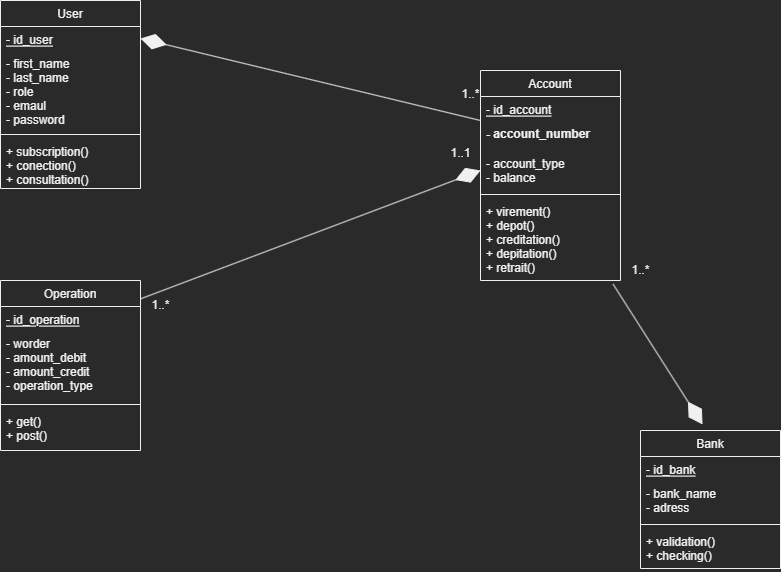

The diagram above was exported from draw.io. Its source (the exported page's mxGraphModel, read from the mxfile embedded in the PNG):
<mxGraphModel dx="1293" dy="693" grid="1" gridSize="10" guides="1" tooltips="1" connect="1" arrows="1" fold="1" page="1" pageScale="1" pageWidth="827" pageHeight="1169" math="0" shadow="0">
  <root>
    <mxCell id="0" />
    <mxCell id="1" parent="0" />
    <mxCell id="oQdIdYyQiGpZ3oH2iDDc-1" value="User" style="swimlane;fontStyle=0;childLayout=stackLayout;horizontal=1;startSize=26;fillColor=none;horizontalStack=0;resizeParent=1;resizeParentMax=0;resizeLast=0;collapsible=1;marginBottom=0;" parent="1" vertex="1">
      <mxGeometry x="40" y="160" width="140" height="188" as="geometry" />
    </mxCell>
    <mxCell id="oQdIdYyQiGpZ3oH2iDDc-2" value="- id_user" style="text;strokeColor=none;fillColor=none;align=left;verticalAlign=top;spacingLeft=4;spacingRight=4;overflow=hidden;rotatable=0;points=[[0,0.5],[1,0.5]];portConstraint=eastwest;fontStyle=4" parent="oQdIdYyQiGpZ3oH2iDDc-1" vertex="1">
      <mxGeometry y="26" width="140" height="24" as="geometry" />
    </mxCell>
    <mxCell id="oQdIdYyQiGpZ3oH2iDDc-3" value="- first_name&#10;- last_name&#10;- role&#10;- emaul&#10;- password" style="text;strokeColor=none;fillColor=none;align=left;verticalAlign=top;spacingLeft=4;spacingRight=4;overflow=hidden;rotatable=0;points=[[0,0.5],[1,0.5]];portConstraint=eastwest;" parent="oQdIdYyQiGpZ3oH2iDDc-1" vertex="1">
      <mxGeometry y="50" width="140" height="80" as="geometry" />
    </mxCell>
    <mxCell id="EUbZ2nTg0u6jh4x4PuLX-33" value="" style="line;strokeWidth=1;fillColor=none;align=left;verticalAlign=middle;spacingTop=-1;spacingLeft=3;spacingRight=3;rotatable=0;labelPosition=right;points=[];portConstraint=eastwest;strokeColor=inherit;" vertex="1" parent="oQdIdYyQiGpZ3oH2iDDc-1">
      <mxGeometry y="130" width="140" height="8" as="geometry" />
    </mxCell>
    <mxCell id="EUbZ2nTg0u6jh4x4PuLX-32" value="+ subscription()&#10;+ conection()&#10;+ consultation()" style="text;strokeColor=none;fillColor=none;align=left;verticalAlign=top;spacingLeft=4;spacingRight=4;overflow=hidden;rotatable=0;points=[[0,0.5],[1,0.5]];portConstraint=eastwest;fontStyle=0" vertex="1" parent="oQdIdYyQiGpZ3oH2iDDc-1">
      <mxGeometry y="138" width="140" height="50" as="geometry" />
    </mxCell>
    <mxCell id="EUbZ2nTg0u6jh4x4PuLX-1" value="Account" style="swimlane;fontStyle=0;childLayout=stackLayout;horizontal=1;startSize=26;fillColor=none;horizontalStack=0;resizeParent=1;resizeParentMax=0;resizeLast=0;collapsible=1;marginBottom=0;" vertex="1" parent="1">
      <mxGeometry x="520" y="230" width="140" height="210" as="geometry">
        <mxRectangle x="520" y="230" width="80" height="30" as="alternateBounds" />
      </mxGeometry>
    </mxCell>
    <mxCell id="EUbZ2nTg0u6jh4x4PuLX-2" value="- id_account" style="text;strokeColor=none;fillColor=none;align=left;verticalAlign=top;spacingLeft=4;spacingRight=4;overflow=hidden;rotatable=0;points=[[0,0.5],[1,0.5]];portConstraint=eastwest;fontStyle=4" vertex="1" parent="EUbZ2nTg0u6jh4x4PuLX-1">
      <mxGeometry y="26" width="140" height="24" as="geometry" />
    </mxCell>
    <mxCell id="EUbZ2nTg0u6jh4x4PuLX-3" value="- account_number" style="text;strokeColor=none;fillColor=none;align=left;verticalAlign=top;spacingLeft=4;spacingRight=4;overflow=hidden;rotatable=0;points=[[0,0.5],[1,0.5]];portConstraint=eastwest;fontStyle=1" vertex="1" parent="EUbZ2nTg0u6jh4x4PuLX-1">
      <mxGeometry y="50" width="140" height="30" as="geometry" />
    </mxCell>
    <mxCell id="EUbZ2nTg0u6jh4x4PuLX-4" value="- account_type&#10;- balance" style="text;strokeColor=none;fillColor=none;align=left;verticalAlign=top;spacingLeft=4;spacingRight=4;overflow=hidden;rotatable=0;points=[[0,0.5],[1,0.5]];portConstraint=eastwest;" vertex="1" parent="EUbZ2nTg0u6jh4x4PuLX-1">
      <mxGeometry y="80" width="140" height="40" as="geometry" />
    </mxCell>
    <mxCell id="EUbZ2nTg0u6jh4x4PuLX-47" value="" style="line;strokeWidth=1;fillColor=none;align=left;verticalAlign=middle;spacingTop=-1;spacingLeft=3;spacingRight=3;rotatable=0;labelPosition=right;points=[];portConstraint=eastwest;strokeColor=inherit;" vertex="1" parent="EUbZ2nTg0u6jh4x4PuLX-1">
      <mxGeometry y="120" width="140" height="8" as="geometry" />
    </mxCell>
    <mxCell id="EUbZ2nTg0u6jh4x4PuLX-45" value="+ virement()&#10;+ depot()&#10;+ creditation()&#10;+ depitation()&#10;+ retrait()&#10;" style="text;strokeColor=none;fillColor=none;align=left;verticalAlign=top;spacingLeft=4;spacingRight=4;overflow=hidden;rotatable=0;points=[[0,0.5],[1,0.5]];portConstraint=eastwest;" vertex="1" parent="EUbZ2nTg0u6jh4x4PuLX-1">
      <mxGeometry y="128" width="140" height="82" as="geometry" />
    </mxCell>
    <mxCell id="EUbZ2nTg0u6jh4x4PuLX-5" value="Bank" style="swimlane;fontStyle=0;childLayout=stackLayout;horizontal=1;startSize=26;fillColor=none;horizontalStack=0;resizeParent=1;resizeParentMax=0;resizeLast=0;collapsible=1;marginBottom=0;" vertex="1" parent="1">
      <mxGeometry x="680" y="590" width="140" height="138" as="geometry" />
    </mxCell>
    <mxCell id="EUbZ2nTg0u6jh4x4PuLX-6" value="- id_bank" style="text;strokeColor=none;fillColor=none;align=left;verticalAlign=top;spacingLeft=4;spacingRight=4;overflow=hidden;rotatable=0;points=[[0,0.5],[1,0.5]];portConstraint=eastwest;fontStyle=4" vertex="1" parent="EUbZ2nTg0u6jh4x4PuLX-5">
      <mxGeometry y="26" width="140" height="24" as="geometry" />
    </mxCell>
    <mxCell id="EUbZ2nTg0u6jh4x4PuLX-8" value="- bank_name&#10;- adress" style="text;strokeColor=none;fillColor=none;align=left;verticalAlign=top;spacingLeft=4;spacingRight=4;overflow=hidden;rotatable=0;points=[[0,0.5],[1,0.5]];portConstraint=eastwest;" vertex="1" parent="EUbZ2nTg0u6jh4x4PuLX-5">
      <mxGeometry y="50" width="140" height="40" as="geometry" />
    </mxCell>
    <mxCell id="EUbZ2nTg0u6jh4x4PuLX-35" value="" style="line;strokeWidth=1;fillColor=none;align=left;verticalAlign=middle;spacingTop=-1;spacingLeft=3;spacingRight=3;rotatable=0;labelPosition=right;points=[];portConstraint=eastwest;strokeColor=inherit;" vertex="1" parent="EUbZ2nTg0u6jh4x4PuLX-5">
      <mxGeometry y="90" width="140" height="8" as="geometry" />
    </mxCell>
    <mxCell id="EUbZ2nTg0u6jh4x4PuLX-34" value="+ validation()&#10;+ checking()" style="text;strokeColor=none;fillColor=none;align=left;verticalAlign=top;spacingLeft=4;spacingRight=4;overflow=hidden;rotatable=0;points=[[0,0.5],[1,0.5]];portConstraint=eastwest;" vertex="1" parent="EUbZ2nTg0u6jh4x4PuLX-5">
      <mxGeometry y="98" width="140" height="40" as="geometry" />
    </mxCell>
    <mxCell id="EUbZ2nTg0u6jh4x4PuLX-9" value="Operation" style="swimlane;fontStyle=0;childLayout=stackLayout;horizontal=1;startSize=26;fillColor=none;horizontalStack=0;resizeParent=1;resizeParentMax=0;resizeLast=0;collapsible=1;marginBottom=0;" vertex="1" parent="1">
      <mxGeometry x="40" y="440" width="140" height="170" as="geometry" />
    </mxCell>
    <mxCell id="EUbZ2nTg0u6jh4x4PuLX-10" value="- id_operation" style="text;strokeColor=none;fillColor=none;align=left;verticalAlign=top;spacingLeft=4;spacingRight=4;overflow=hidden;rotatable=0;points=[[0,0.5],[1,0.5]];portConstraint=eastwest;fontStyle=4" vertex="1" parent="EUbZ2nTg0u6jh4x4PuLX-9">
      <mxGeometry y="26" width="140" height="24" as="geometry" />
    </mxCell>
    <mxCell id="EUbZ2nTg0u6jh4x4PuLX-11" value="- worder&#10;- amount_debit&#10;- amount_credit&#10;- operation_type&#10;" style="text;strokeColor=none;fillColor=none;align=left;verticalAlign=top;spacingLeft=4;spacingRight=4;overflow=hidden;rotatable=0;points=[[0,0.5],[1,0.5]];portConstraint=eastwest;" vertex="1" parent="EUbZ2nTg0u6jh4x4PuLX-9">
      <mxGeometry y="50" width="140" height="70" as="geometry" />
    </mxCell>
    <mxCell id="EUbZ2nTg0u6jh4x4PuLX-30" value="" style="line;strokeWidth=1;fillColor=none;align=left;verticalAlign=middle;spacingTop=-1;spacingLeft=3;spacingRight=3;rotatable=0;labelPosition=right;points=[];portConstraint=eastwest;strokeColor=inherit;" vertex="1" parent="EUbZ2nTg0u6jh4x4PuLX-9">
      <mxGeometry y="120" width="140" height="8" as="geometry" />
    </mxCell>
    <mxCell id="EUbZ2nTg0u6jh4x4PuLX-27" value="+ get()&#10;+ post()&#10;" style="text;strokeColor=none;fillColor=none;align=left;verticalAlign=top;spacingLeft=4;spacingRight=4;overflow=hidden;rotatable=0;points=[[0,0.5],[1,0.5]];portConstraint=eastwest;" vertex="1" parent="EUbZ2nTg0u6jh4x4PuLX-9">
      <mxGeometry y="128" width="140" height="42" as="geometry" />
    </mxCell>
    <mxCell id="EUbZ2nTg0u6jh4x4PuLX-13" value="" style="endArrow=diamondThin;endFill=1;endSize=24;html=1;rounded=0;entryX=0.443;entryY=-0.044;entryDx=0;entryDy=0;entryPerimeter=0;exitX=0.947;exitY=1.044;exitDx=0;exitDy=0;exitPerimeter=0;" edge="1" parent="1" source="EUbZ2nTg0u6jh4x4PuLX-45" target="EUbZ2nTg0u6jh4x4PuLX-5">
      <mxGeometry width="160" relative="1" as="geometry">
        <mxPoint x="620.5200000000002" y="391.1199999999999" as="sourcePoint" />
        <mxPoint x="490" y="390" as="targetPoint" />
      </mxGeometry>
    </mxCell>
    <mxCell id="EUbZ2nTg0u6jh4x4PuLX-14" value="" style="endArrow=diamondThin;endFill=1;endSize=24;html=1;rounded=0;entryX=1;entryY=0.5;entryDx=0;entryDy=0;exitX=0;exitY=0;exitDx=0;exitDy=0;exitPerimeter=0;" edge="1" parent="1" source="EUbZ2nTg0u6jh4x4PuLX-3" target="oQdIdYyQiGpZ3oH2iDDc-2">
      <mxGeometry width="160" relative="1" as="geometry">
        <mxPoint x="572" y="362" as="sourcePoint" />
        <mxPoint x="572.02" y="466.03999999999996" as="targetPoint" />
      </mxGeometry>
    </mxCell>
    <mxCell id="EUbZ2nTg0u6jh4x4PuLX-15" value="" style="endArrow=diamondThin;endFill=1;endSize=24;html=1;rounded=0;exitX=1;exitY=0.108;exitDx=0;exitDy=0;exitPerimeter=0;entryX=0;entryY=0.5;entryDx=0;entryDy=0;" edge="1" parent="1" source="EUbZ2nTg0u6jh4x4PuLX-9" target="EUbZ2nTg0u6jh4x4PuLX-4">
      <mxGeometry width="160" relative="1" as="geometry">
        <mxPoint x="330" y="390" as="sourcePoint" />
        <mxPoint x="490" y="390" as="targetPoint" />
      </mxGeometry>
    </mxCell>
    <mxCell id="EUbZ2nTg0u6jh4x4PuLX-18" value="1..*" style="text;html=1;align=center;verticalAlign=middle;resizable=0;points=[];autosize=1;strokeColor=none;fillColor=none;" vertex="1" parent="1">
      <mxGeometry x="490" y="239" width="40" height="30" as="geometry" />
    </mxCell>
    <mxCell id="EUbZ2nTg0u6jh4x4PuLX-23" value="1..1" style="text;html=1;align=center;verticalAlign=middle;resizable=0;points=[];autosize=1;strokeColor=none;fillColor=none;" vertex="1" parent="1">
      <mxGeometry x="480" y="298" width="40" height="30" as="geometry" />
    </mxCell>
    <mxCell id="EUbZ2nTg0u6jh4x4PuLX-25" value="1..*" style="text;html=1;align=center;verticalAlign=middle;resizable=0;points=[];autosize=1;strokeColor=none;fillColor=none;" vertex="1" parent="1">
      <mxGeometry x="180" y="450" width="40" height="30" as="geometry" />
    </mxCell>
    <mxCell id="EUbZ2nTg0u6jh4x4PuLX-29" value="" style="text;strokeColor=none;fillColor=none;align=left;verticalAlign=middle;spacingTop=-1;spacingLeft=4;spacingRight=4;rotatable=0;labelPosition=right;points=[];portConstraint=eastwest;" vertex="1" parent="1">
      <mxGeometry x="370" y="530" width="20" height="14" as="geometry" />
    </mxCell>
    <mxCell id="EUbZ2nTg0u6jh4x4PuLX-38" value="1..*" style="text;html=1;align=center;verticalAlign=middle;resizable=0;points=[];autosize=1;strokeColor=none;fillColor=none;" vertex="1" parent="1">
      <mxGeometry x="660" y="415" width="40" height="30" as="geometry" />
    </mxCell>
  </root>
</mxGraphModel>